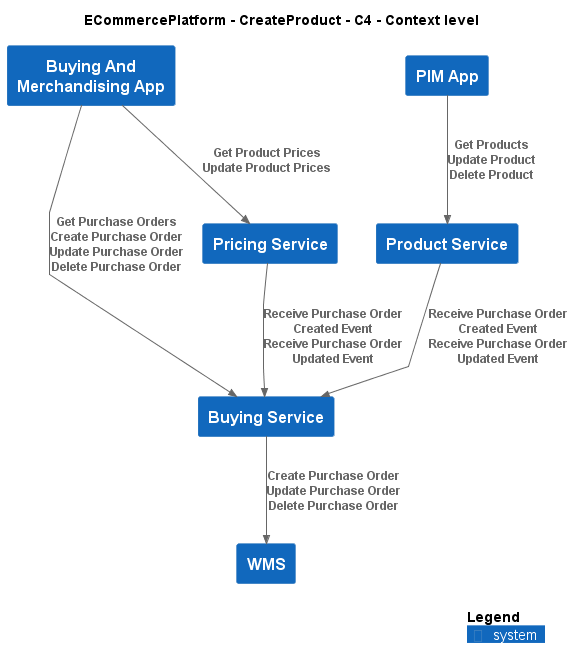

The diagram above was rendered by PlantUML. Its source (embedded in the PNG):
@startuml
!include ..\..\.c4s\C4_Context.puml

AddElementTag("c4interflow:lifecycle:new", $bgColor=green, $fontColor=#ffffff, $borderColor=green, $shadowing="False")
AddElementTag("c4interflow:lifecycle:changed", $bgColor=orange, $fontColor=#ffffff, $borderColor=orange, $shadowing="False")
AddElementTag("c4interflow:lifecycle:removed", $bgColor=red, $fontColor=#ffffff, $borderColor=red, $shadowing="False")

AddRelTag("c4interflow:lifecycle:new", $textColor=green, $lineColor=green)
AddRelTag("c4interflow:lifecycle:changed", $textColor=orange, $lineColor=orange)
AddRelTag("c4interflow:lifecycle:removed", $textColor=red, $lineColor=red)

SHOW_PERSON_PORTRAIT()
LAYOUT_TOP_DOWN()

skinparam linetype polyline

title ECommercePlatform - CreateProduct - C4 - Context level

System(ECommercePlatform.CreateProduct.BuyingAndMerchandising.SoftwareSystems.BuyingAndMerchandisingApp, "Buying And Merchandising App", "")
System(ECommercePlatform.CreateProduct.BuyingAndMerchandising.SoftwareSystems.BuyingService, "Buying Service", "")
System(ECommercePlatform.CreateProduct.PriceManagement.SoftwareSystems.PricingService, "Pricing Service", "")
System(ECommercePlatform.CreateProduct.ProductInformationManagement.SoftwareSystems.PIMApp, "PIM App", "")
System(ECommercePlatform.CreateProduct.ProductInformationManagement.SoftwareSystems.ProductService, "Product Service", "")
System(ECommercePlatform.Deliver.Fulfilment.SoftwareSystems.WMS, "WMS", "")

Rel(ECommercePlatform.CreateProduct.BuyingAndMerchandising.SoftwareSystems.BuyingAndMerchandisingApp, ECommercePlatform.CreateProduct.BuyingAndMerchandising.SoftwareSystems.BuyingService, "Get Purchase Orders\nCreate Purchase Order\nUpdate Purchase Order\nDelete Purchase Order")
Rel(ECommercePlatform.CreateProduct.BuyingAndMerchandising.SoftwareSystems.BuyingAndMerchandisingApp, ECommercePlatform.CreateProduct.PriceManagement.SoftwareSystems.PricingService, "Get Product Prices\nUpdate Product Prices")
Rel(ECommercePlatform.CreateProduct.ProductInformationManagement.SoftwareSystems.PIMApp, ECommercePlatform.CreateProduct.ProductInformationManagement.SoftwareSystems.ProductService, "Get Products\nUpdate Product\nDelete Product")
Rel(ECommercePlatform.CreateProduct.BuyingAndMerchandising.SoftwareSystems.BuyingService, ECommercePlatform.Deliver.Fulfilment.SoftwareSystems.WMS, "Create Purchase Order\nUpdate Purchase Order\nDelete Purchase Order")
Rel(ECommercePlatform.CreateProduct.ProductInformationManagement.SoftwareSystems.ProductService, ECommercePlatform.CreateProduct.BuyingAndMerchandising.SoftwareSystems.BuyingService, "Receive Purchase Order Created Event\nReceive Purchase Order Updated Event")
Rel(ECommercePlatform.CreateProduct.PriceManagement.SoftwareSystems.PricingService, ECommercePlatform.CreateProduct.BuyingAndMerchandising.SoftwareSystems.BuyingService, "Receive Purchase Order Created Event\nReceive Purchase Order Updated Event")


SHOW_LEGEND()
@enduml